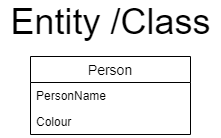

The diagram above was exported from draw.io. Its source (the exported page's mxGraphModel, read from the mxfile embedded in the PNG):
<mxGraphModel dx="768" dy="482" grid="1" gridSize="10" guides="1" tooltips="1" connect="1" arrows="1" fold="1" page="1" pageScale="1" pageWidth="827" pageHeight="1169" math="0" shadow="0">
  <root>
    <mxCell id="WIyWlLk6GJQsqaUBKTNV-0" />
    <mxCell id="WIyWlLk6GJQsqaUBKTNV-1" parent="WIyWlLk6GJQsqaUBKTNV-0" />
    <mxCell id="ymzEuksKw6T8LOtzLZIJ-18" value="Person" style="swimlane;fontStyle=0;childLayout=stackLayout;horizontal=1;startSize=26;horizontalStack=0;resizeParent=1;resizeParentMax=0;resizeLast=0;collapsible=1;marginBottom=0;align=center;fontSize=14;" vertex="1" parent="WIyWlLk6GJQsqaUBKTNV-1">
      <mxGeometry x="110" y="130" width="160" height="78" as="geometry" />
    </mxCell>
    <mxCell id="ymzEuksKw6T8LOtzLZIJ-19" value="PersonName" style="text;strokeColor=none;fillColor=none;spacingLeft=4;spacingRight=4;overflow=hidden;rotatable=0;points=[[0,0.5],[1,0.5]];portConstraint=eastwest;fontSize=12;" vertex="1" parent="ymzEuksKw6T8LOtzLZIJ-18">
      <mxGeometry y="26" width="160" height="26" as="geometry" />
    </mxCell>
    <mxCell id="ymzEuksKw6T8LOtzLZIJ-20" value="Colour" style="text;strokeColor=none;fillColor=none;spacingLeft=4;spacingRight=4;overflow=hidden;rotatable=0;points=[[0,0.5],[1,0.5]];portConstraint=eastwest;fontSize=12;" vertex="1" parent="ymzEuksKw6T8LOtzLZIJ-18">
      <mxGeometry y="52" width="160" height="26" as="geometry" />
    </mxCell>
    <mxCell id="ymzEuksKw6T8LOtzLZIJ-22" value="&lt;font style=&quot;font-size: 36px&quot;&gt;Entity /Class&lt;/font&gt;" style="text;html=1;align=center;verticalAlign=middle;resizable=0;points=[];autosize=1;" vertex="1" parent="WIyWlLk6GJQsqaUBKTNV-1">
      <mxGeometry x="80" y="80" width="220" height="30" as="geometry" />
    </mxCell>
  </root>
</mxGraphModel>